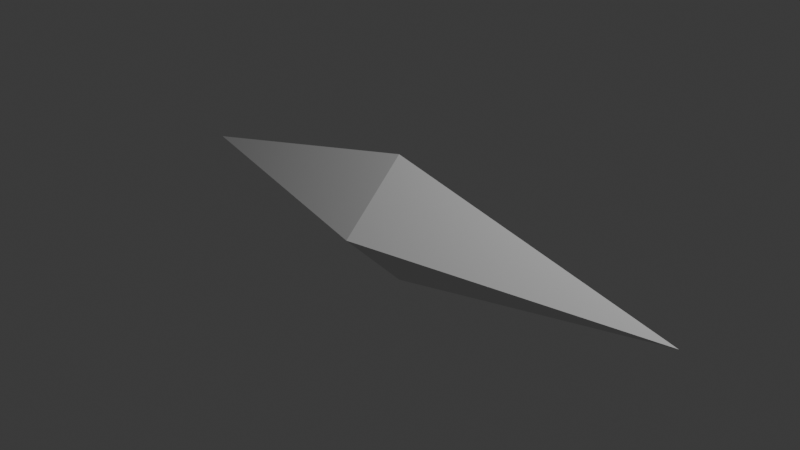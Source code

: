 # Source: TurretEnemyProjectile.blend  (saved by Blender 4.1.23; exported with 4.5.12 LTS)
import bpy
from mathutils import Matrix  # noqa: F401  (used for matrix-valued properties, if any)

bpy.ops.wm.read_factory_settings(use_empty=True)
scene = bpy.context.scene
scene.name = 'Scene'

# ---- collections
col_collection = bpy.data.collections.new('Collection'); scene.collection.children.link(col_collection)

# ---- world
world_world = bpy.data.worlds.new('World'); scene.world = world_world
world_world.use_nodes = True; world_world.node_tree.nodes.clear()
_N = world_world.node_tree.nodes; _L = world_world.node_tree.links
n0 = _N.new('ShaderNodeOutputWorld'); n0.name = 'World Output'; n0.location = (300, 300)
n1 = _N.new('ShaderNodeBackground'); n1.name = 'Background'; n1.location = (10, 300)
n1.inputs[0].default_value = (0.05088, 0.05088, 0.05088, 1.0)
_L.new(n1.outputs[0], n0.inputs[0])
n0.is_active_output = True
world_world.color = (0.05088, 0.05088, 0.05088)
world_world.use_sun_shadow = False
world_world.sun_shadow_jitter_overblur = 0.0

# ---- cameras
cam_camera = bpy.data.cameras.new('Camera')
cam_camera.clip_end = 100.0
cam_camera.ortho_scale = 7.314

# ---- lights
light_light = bpy.data.lights.new('Light', 'POINT')
light_light.transmission_factor = 0.0
light_light.energy = 1000.0
light_light.shadow_soft_size = 0.1
light_light.shadow_maximum_resolution = 0.006
light_light.use_absolute_resolution = True

# ---- meshes
me_plane = bpy.data.meshes.new('Plane')
me_plane.from_pydata([(0.0, -0.7071, 2.235e-08), (0.0, 2.98e-08, -0.7071), (0.0, -2.98e-08, 0.7071), (0.0, 0.7071, -3.725e-08), (3.337, 0.0, -1.49e-08), (-3.073, 0.0, -1.49e-08)], [], [(2, 3, 5), (1, 0, 5), (3, 2, 4), (0, 1, 4), (1, 3, 4), (2, 0, 4), (3, 1, 5), (0, 2, 5)])
_uv = me_plane.uv_layers.new(name='UVMap')
_uv.uv.foreach_set('vector', [0.0, 1.0, 1.0, 1.0, 0.0, 1.0, 1.0, 0.0, 0.0, 0.0, 1.0, 0.0, 1.0, 1.0, 0.0, 1.0, 1.0, 1.0, 0.0, 0.0, 1.0, 0.0, 0.0, 0.0, 1.0, 0.0, 1.0, 1.0, 1.0, 0.0, 0.0, 1.0, 0.0, 0.0, 0.0, 1.0, 1.0, 1.0, 1.0, 0.0, 1.0, 1.0, 0.0, 0.0, 0.0, 1.0, 0.0, 0.0])
me_plane.update()

# ---- objects
ob_light = bpy.data.objects.new('Light', light_light)
ob_camera = bpy.data.objects.new('Camera', cam_camera)
ob_plane = bpy.data.objects.new('Plane', me_plane)

# ---- transforms, parenting, visibility, modifiers, constraints
ob_light.location = (4.076, 1.005, 5.904)
ob_light.rotation_euler = (0.6503, 0.05522, 1.866)
ob_light.lock_rotations_4d = False
ob_light.empty_display_type = 'ARROWS'
ob_light.color = (0.0, 0.0, 0.0, 0.0)
ob_light.lineart.crease_threshold = 0.0
ob_camera.location = (7.359, -6.926, 4.958)
ob_camera.rotation_euler = (1.109, 0.0, 0.8149)
ob_camera.lock_rotations_4d = False
ob_camera.empty_display_type = 'ARROWS'
ob_camera.color = (0.0, 0.0, 0.0, 0.0)
ob_camera.display_type = 'WIRE'
ob_camera.lineart.crease_threshold = 0.0
ob_plane.location = (0.0, 0.0, 0.0)

# ---- collection membership
col_collection.objects.link(ob_light)
col_collection.objects.link(ob_camera)
col_collection.objects.link(ob_plane)

# ---- scene / render settings (as saved in the file)
scene.camera = ob_camera
scene.frame_start = 1; scene.frame_end = 250; scene.frame_set(1)
scene.render.engine = 'BLENDER_EEVEE_NEXT'
scene.cycles.sampling_pattern = 'TABULATED_SOBOL'
scene.eevee.ray_tracing_options.trace_max_roughness = 0.0
bpy.context.view_layer.update()
